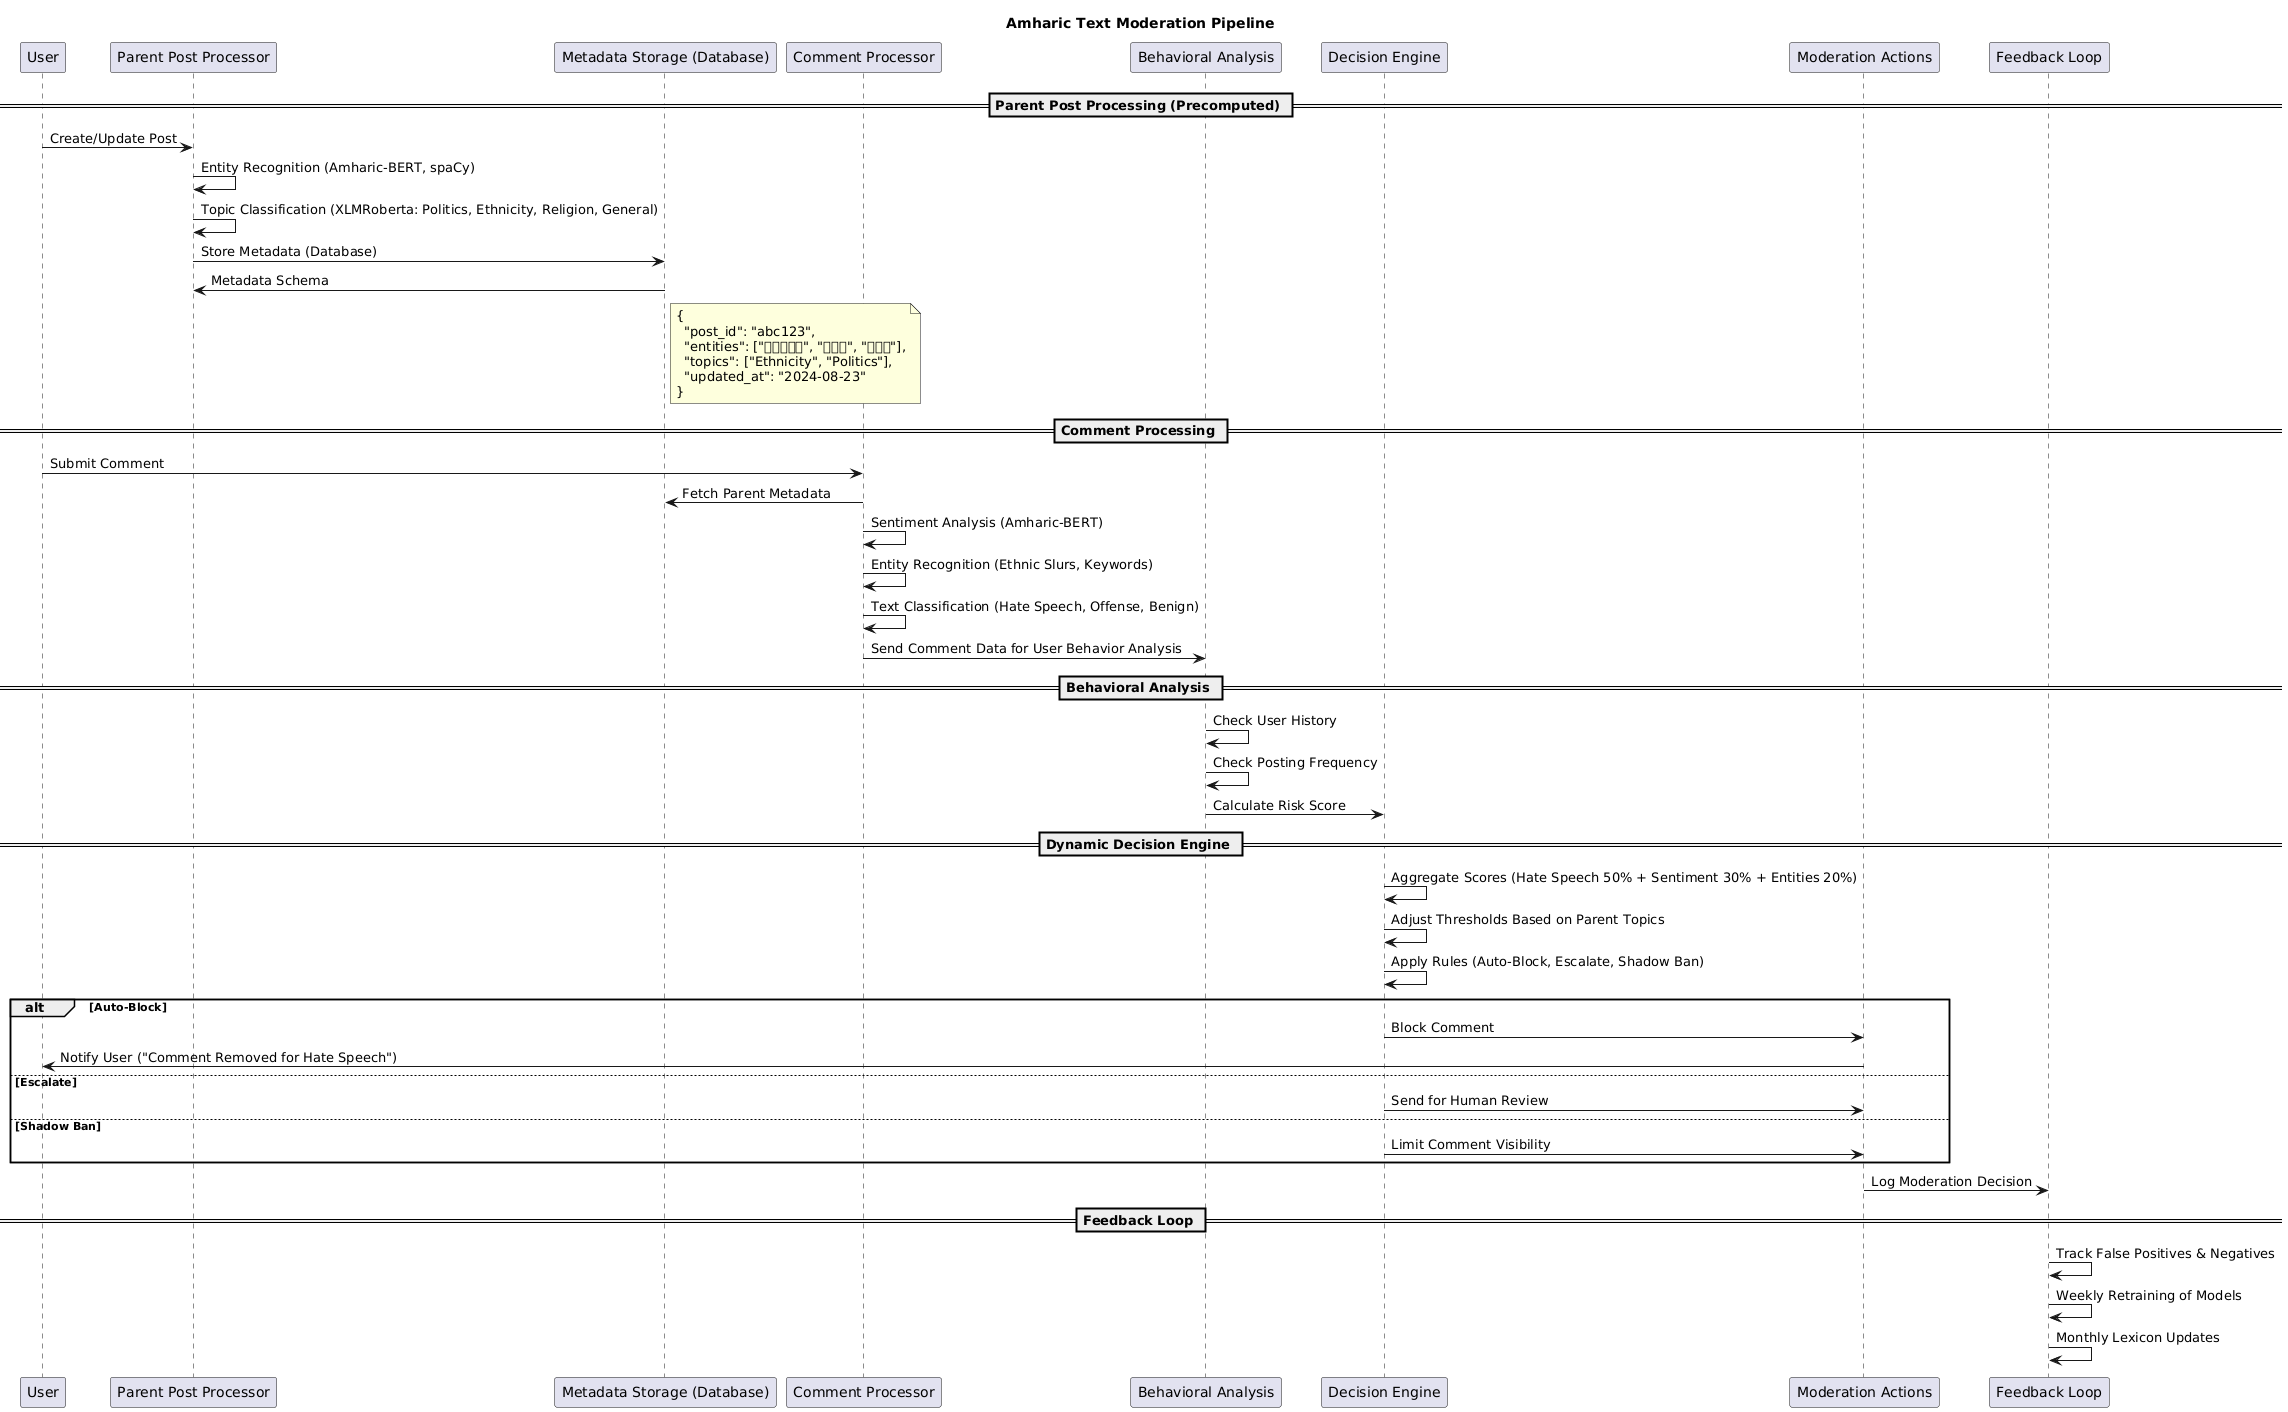

The diagram above was rendered by PlantUML. Its source (embedded in the PNG):
@startuml
title Amharic Text Moderation Pipeline

participant "User" as U
participant "Parent Post Processor" as PPP
participant "Metadata Storage (Database)" as MS
participant "Comment Processor" as CP
participant "Behavioral Analysis" as BA
participant "Decision Engine" as DE
participant "Moderation Actions" as MA
participant "Feedback Loop" as FL

== Parent Post Processing (Precomputed) ==
U -> PPP: Create/Update Post
PPP -> PPP: Entity Recognition (Amharic-BERT, spaCy)
PPP -> PPP: Topic Classification (XLMRoberta: Politics, Ethnicity, Religion, General)
PPP -> MS: Store Metadata (Database)

MS -> PPP: Metadata Schema
note right of MS
{
  "post_id": "abc123",
  "entities": ["ኦርቶዶስ", "ኦሮሞ", "አማራ"],
  "topics": ["Ethnicity", "Politics"],
  "updated_at": "2024-08-23"
}
end note

== Comment Processing ==
U -> CP: Submit Comment
CP -> MS: Fetch Parent Metadata
CP -> CP: Sentiment Analysis (Amharic-BERT)
CP -> CP: Entity Recognition (Ethnic Slurs, Keywords)
CP -> CP: Text Classification (Hate Speech, Offense, Benign)
CP -> BA: Send Comment Data for User Behavior Analysis

== Behavioral Analysis ==
BA -> BA: Check User History
BA -> BA: Check Posting Frequency
BA -> DE: Calculate Risk Score

== Dynamic Decision Engine ==
DE -> DE: Aggregate Scores (Hate Speech 50% + Sentiment 30% + Entities 20%)
DE -> DE: Adjust Thresholds Based on Parent Topics
DE -> DE: Apply Rules (Auto-Block, Escalate, Shadow Ban)

alt Auto-Block
    DE -> MA: Block Comment
    MA -> U: Notify User ("Comment Removed for Hate Speech")
else Escalate
    DE -> MA: Send for Human Review
else Shadow Ban
    DE -> MA: Limit Comment Visibility
end

MA -> FL: Log Moderation Decision

== Feedback Loop ==
FL -> FL: Track False Positives & Negatives
FL -> FL: Weekly Retraining of Models
FL -> FL: Monthly Lexicon Updates
@enduml